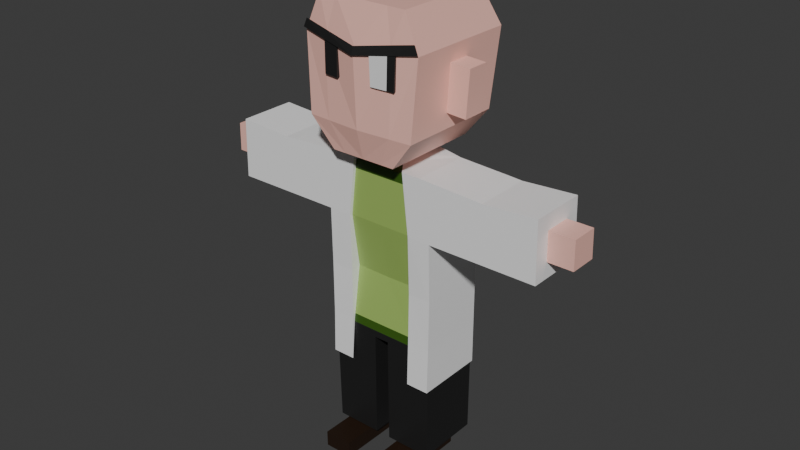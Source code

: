 # Source: dr-evyll.blend  (saved by Blender 4.2.66; exported with 4.5.12 LTS)
import bpy
from mathutils import Matrix  # noqa: F401  (used for matrix-valued properties, if any)

bpy.ops.wm.read_factory_settings(use_empty=True)
scene = bpy.context.scene
scene.name = 'Scene'

# ---- collections
col_collection_2 = bpy.data.collections.new('Collection 2'); scene.collection.children.link(col_collection_2)

# ---- images (referenced by path relative to the original .blend; pixels are not part of the script)
import os
ASSET_DIR = os.environ.get("B2B_ASSET_DIR", "")  # directory of the original .blend (textures are referenced by path, not embedded)
HERE = os.path.dirname(os.path.abspath(__file__))  # packed textures are extracted next to this script under _unpacked/

def load_image(name, relpath, width, height, colorspace="sRGB"):
    """Load a texture the original file referenced (path relative to the .blend, or extracted next to this script)."""
    p = next((c for c in (os.path.join(HERE, relpath), os.path.join(ASSET_DIR, relpath)) if relpath and os.path.exists(c)), "")
    if p:
        img = bpy.data.images.load(p, check_existing=True)
        img.name = name
    else:  # same state as the original file: an image datablock whose file is absent (Cycles renders it pink)
        img = bpy.data.images.new(name, width, height)
        img.source = "FILE"
        img.filepath = "//" + (relpath or name)
    img.colorspace_settings.name = colorspace
    return img
img_imphenziapalette01_png = load_image('ImphenziaPalette01.png', 'ImphenziaPalette01.png', 1024, 1024, 'sRGB')

# ---- materials (node trees are filled in below, after node groups)
mat_material_001 = bpy.data.materials.new('Material.001')
mat_material = bpy.data.materials.new('Material')
mat_material_003 = bpy.data.materials.new('Material.003')
mat_material_004 = bpy.data.materials.new('Material.004')
mat_material_005 = bpy.data.materials.new('Material.005')
mat_material_006 = bpy.data.materials.new('Material.006')
mat_material_002 = bpy.data.materials.new('Material.002')
mat_material_007 = bpy.data.materials.new('Material.007')
mat_material_008 = bpy.data.materials.new('Material.008')

# ---- material node trees
mat_material_001.use_nodes = True; mat_material_001.node_tree.nodes.clear()
_N = mat_material_001.node_tree.nodes; _L = mat_material_001.node_tree.links
n0 = _N.new('ShaderNodeBsdfPrincipled'); n0.name = 'Principled BSDF'; n0.location = (10, 300)
n0.inputs[0].default_value = (0.9301, 0.521, 0.4397, 1.0)
n1 = _N.new('ShaderNodeOutputMaterial'); n1.name = 'Material Output'; n1.location = (300, 300)
n2 = _N.new('ShaderNodeTexImage'); n2.name = 'Image Texture'; n2.location = (-318, 264)
n2.image = img_imphenziapalette01_png
n2.interpolation = 'Closest'
_L.new(n0.outputs[0], n1.inputs[0])
n1.is_active_output = True
mat_material.use_nodes = True; mat_material.node_tree.nodes.clear()
_N = mat_material.node_tree.nodes; _L = mat_material.node_tree.links
n0 = _N.new('ShaderNodeBsdfPrincipled'); n0.name = 'Principled BSDF'; n0.location = (10, 300)
n0.inputs[0].default_value = (0.0137, 0.0137, 0.0137, 1.0)
n1 = _N.new('ShaderNodeOutputMaterial'); n1.name = 'Material Output'; n1.location = (300, 300)
_L.new(n0.outputs[0], n1.inputs[0])
n1.is_active_output = True
mat_material_003.use_nodes = True; mat_material_003.node_tree.nodes.clear()
_N = mat_material_003.node_tree.nodes; _L = mat_material_003.node_tree.links
n0 = _N.new('ShaderNodeBsdfPrincipled'); n0.name = 'Principled BSDF'; n0.location = (10, 300)
n0.inputs[0].default_value = (0.9131, 0.9131, 0.9131, 1.0)
n1 = _N.new('ShaderNodeOutputMaterial'); n1.name = 'Material Output'; n1.location = (300, 300)
_L.new(n0.outputs[0], n1.inputs[0])
n1.is_active_output = True
mat_material_004.use_nodes = True; mat_material_004.node_tree.nodes.clear()
_N = mat_material_004.node_tree.nodes; _L = mat_material_004.node_tree.links
n0 = _N.new('ShaderNodeBsdfPrincipled'); n0.name = 'Principled BSDF'; n0.location = (10, 300)
n0.inputs[0].default_value = (0.3324, 0.5029, 0.1221, 1.0)
n1 = _N.new('ShaderNodeOutputMaterial'); n1.name = 'Material Output'; n1.location = (300, 300)
_L.new(n0.outputs[0], n1.inputs[0])
n1.is_active_output = True
mat_material_005.use_nodes = True; mat_material_005.node_tree.nodes.clear()
_N = mat_material_005.node_tree.nodes; _L = mat_material_005.node_tree.links
n0 = _N.new('ShaderNodeBsdfPrincipled'); n0.name = 'Principled BSDF'; n0.location = (10, 300)
n0.inputs[0].default_value = (0.03689, 0.1046, 0.006512, 1.0)
n1 = _N.new('ShaderNodeOutputMaterial'); n1.name = 'Material Output'; n1.location = (300, 300)
_L.new(n0.outputs[0], n1.inputs[0])
n1.is_active_output = True
mat_material_006.use_nodes = True; mat_material_006.node_tree.nodes.clear()
_N = mat_material_006.node_tree.nodes; _L = mat_material_006.node_tree.links
n0 = _N.new('ShaderNodeBsdfPrincipled'); n0.name = 'Principled BSDF'; n0.location = (10, 300)
n0.inputs[0].default_value = (0.0185, 0.008023, 0.003035, 1.0)
n1 = _N.new('ShaderNodeOutputMaterial'); n1.name = 'Material Output'; n1.location = (300, 300)
_L.new(n0.outputs[0], n1.inputs[0])
n1.is_active_output = True
mat_material_002.use_nodes = True; mat_material_002.node_tree.nodes.clear()
_N = mat_material_002.node_tree.nodes; _L = mat_material_002.node_tree.links
n0 = _N.new('ShaderNodeBsdfPrincipled'); n0.name = 'Principled BSDF'; n0.location = (10, 300)
n0.inputs[0].default_value = (0.0137, 0.0137, 0.0137, 1.0)
n1 = _N.new('ShaderNodeOutputMaterial'); n1.name = 'Material Output'; n1.location = (300, 300)
n2 = _N.new('ShaderNodeTexImage'); n2.name = 'Image Texture'; n2.location = (-323, 292)
n2.image = img_imphenziapalette01_png
n2.interpolation = 'Closest'
_L.new(n0.outputs[0], n1.inputs[0])
n1.is_active_output = True
mat_material_007.use_nodes = True; mat_material_007.node_tree.nodes.clear()
_N = mat_material_007.node_tree.nodes; _L = mat_material_007.node_tree.links
n0 = _N.new('ShaderNodeBsdfPrincipled'); n0.name = 'Principled BSDF'; n0.location = (10, 300)
n1 = _N.new('ShaderNodeOutputMaterial'); n1.name = 'Material Output'; n1.location = (300, 300)
_L.new(n0.outputs[0], n1.inputs[0])
n1.is_active_output = True
mat_material_008.use_nodes = True; mat_material_008.node_tree.nodes.clear()
_N = mat_material_008.node_tree.nodes; _L = mat_material_008.node_tree.links
n0 = _N.new('ShaderNodeBsdfPrincipled'); n0.name = 'Principled BSDF'; n0.location = (10, 300)
n0.inputs[0].default_value = (0.0137, 0.0137, 0.0137, 1.0)
n1 = _N.new('ShaderNodeOutputMaterial'); n1.name = 'Material Output'; n1.location = (300, 300)
_L.new(n0.outputs[0], n1.inputs[0])
n1.is_active_output = True

# ---- world
world_world = bpy.data.worlds.new('World'); scene.world = world_world
world_world.use_nodes = True; world_world.node_tree.nodes.clear()
_N = world_world.node_tree.nodes; _L = world_world.node_tree.links
n0 = _N.new('ShaderNodeOutputWorld'); n0.name = 'World Output'; n0.location = (300, 300)
n1 = _N.new('ShaderNodeBackground'); n1.name = 'Background'; n1.location = (10, 300)
n1.inputs[0].default_value = (0.05088, 0.05088, 0.05088, 1.0)
_L.new(n1.outputs[0], n0.inputs[0])
n0.is_active_output = True
world_world.color = (0.05088, 0.05088, 0.05088)
world_world.sun_shadow_jitter_overblur = 0.0

# ---- meshes
me_cube_002 = bpy.data.meshes.new('Cube.002')
me_cube_002.from_pydata([(0.655, -0.3841, -0.3289), (0.1386, -0.1716, 1.671), (0.655, 0.3841, -0.3289), (0.1386, 0.05879, 1.671), (0.0, 0.3841, -0.3289), (0.0, 0.05645, 1.671), (0.0, -0.3841, -0.3289), (0.0, -0.1716, 1.671), (0.0, -0.3841, 1.004), (0.0, -0.2755, 0.3378), (0.0, 0.4778, 1.226), (0.0, 0.4481, 0.3378), (0.08897, -0.3841, -0.4118), (0.08897, 0.3841, -0.4118), (0.0, -0.3841, -0.4118), (0.0, 0.3841, -0.4118), (0.5327, -0.1967, -1.576), (0.5327, 0.2281, -1.576), (0.1962, -0.1986, -1.573), (0.1962, 0.2262, -1.573), (0.6363, -0.3672, -1.711), (0.6363, 0.401, -1.711), (0.09254, -0.3715, -1.706), (0.09254, 0.3967, -1.706), (0.5313, -0.1967, -1.719), (0.5313, 0.2281, -1.719), (0.1948, -0.1986, -1.716), (0.1948, 0.2262, -1.716), (0.5296, -0.1967, -1.906), (0.5296, 0.2281, -1.906), (0.1931, -0.1986, -1.903), (0.1931, 0.2262, -1.903), (0.1979, -0.7437, -1.716), (0.5344, -0.7417, -1.719), (0.1962, -0.7437, -1.903), (0.5327, -0.7417, -1.906), (0.6456, 0.3925, -1.03), (0.09076, 0.3904, -1.031), (0.09076, -0.3778, -1.031), (0.6456, -0.3756, -1.03), (0.09049, 0.3895, -0.934), (0.09049, -0.3787, -0.934), (0.647, 0.3913, -0.9265), (0.647, -0.3769, -0.9265), (0.6443, 0.3938, -1.13), (0.6443, -0.3744, -1.13), (0.09101, 0.3913, -1.124), (0.09101, -0.3769, -1.124), (0.0, 0.489, 0.2992), (0.0, 0.3841, 1.671), (0.0, -0.3841, 1.671), (0.1235, 0.08022, 1.807), (0.0, 0.07744, 1.807), (0.1235, -0.1928, 1.807), (0.0, -0.1928, 1.807), (0.3861, -0.6406, 1.841), (0.0, -0.6406, 1.841), (0.3861, 0.5326, 1.841), (0.0, 0.5207, 1.841), (0.0, 0.5637, 2.176), (0.0, 0.639, 3.044), (0.6896, 0.1057, 2.867), (0.6569, 0.09334, 2.351), (0.6569, -0.1541, 2.351), (0.6896, -0.1484, 2.867), (0.0, -0.7602, 2.928), (0.0, -0.727, 2.176), (0.7009, 0.6534, 3.044), (0.6457, 0.5765, 2.174), (0.6457, -0.6841, 2.174), (0.7009, -0.6481, 3.044), (0.9229, 0.1057, 2.852), (0.8902, 0.09334, 2.336), (0.8902, -0.1541, 2.336), (0.9229, -0.1484, 2.852), (0.0, 0.609, 3.141), (0.6605, -0.6445, 3.141), (0.0, -0.7299, 3.016), (0.0, -0.7568, 3.036), (0.0, -0.7871, 2.948), (0.7151, -0.675, 3.065), (0.6748, -0.6714, 3.161), (0.5308, -0.6326, 3.452), (0.0, -0.6326, 3.452), (0.5308, 0.5245, 3.452), (0.0, 0.5127, 3.452), (0.0, -0.3841, 1.562), (0.0, 0.3995, 1.598), (0.0, -0.3703, -0.2309), (0.0, 0.3922, -0.2309), (0.0, 0.4541, -0.3334), (0.3938, -0.3841, -0.3289), (0.3197, -0.3841, 1.671), (0.3966, -0.2823, 0.3495), (0.3938, -0.3841, 1.004), (0.05349, -0.3841, -0.4118), (0.05349, 0.3841, -0.4118), (0.08333, 0.05786, 1.671), (0.1336, -0.1756, 1.69), (0.07427, -0.1928, 1.807), (0.07427, 0.07911, 1.807), (0.2321, -0.6406, 1.841), (0.2321, 0.5278, 1.841), (0.3191, -0.6326, 3.452), (0.3191, 0.5198, 3.452), (0.3882, -0.7012, 2.175), (0.4213, -0.6928, 2.998), (0.3882, 0.5714, 2.175), (0.4213, 0.6476, 3.044), (0.3971, -0.6785, 3.091), (0.4299, -0.7197, 3.018), (0.4056, -0.7054, 3.112), (0.3319, -0.3841, 1.562), (0.3941, -0.3711, -0.2294), (0.6691, 0.4017, -0.2805), (0.6691, 0.4017, -0.8044), (0.6691, -0.4202, -0.8044), (0.5403, 0.2586, 1.709), (0.5403, -0.4202, 1.709), (0.6697, -0.4073, -0.278), (0.3959, -0.4202, -0.8044), (0.0, 0.4103, -0.2805), (0.0, 0.4017, -0.8044), (1.939, -0.2405, 1.527), (0.6691, 0.4017, 1.011), (0.6691, 0.4017, 0.3142), (1.939, 0.08225, 1.527), (0.6691, -0.4202, 1.011), (0.6739, -0.4042, 0.3345), (0.0, 0.4178, 1.632), (0.0, 0.4998, 1.243), (0.0, 0.4687, 0.3142), (0.0712, 0.06053, 1.709), (0.129, 0.06151, 1.709), (0.0, 0.4017, 1.709), (0.0, 0.05906, 1.709), (0.3185, -0.4202, 1.709), (0.3988, -0.3995, 0.3264), (0.3959, -0.4202, 1.011), (0.3312, -0.4202, 1.594), (0.3962, -0.4067, -0.279), (1.946, 0.08837, 1.194), (1.946, -0.2405, 1.194), (1.949, 0.2714, 1.011), (1.949, -0.4202, 1.011), (1.936, 0.2586, 1.709), (1.936, -0.4202, 1.709), (2.244, 0.08837, 1.194), (2.244, -0.2405, 1.194), (2.238, 0.08225, 1.527), (2.238, -0.2405, 1.527), (1.3, 0.2586, 1.67), (1.309, 0.3366, 1.011), (1.3, -0.4202, 1.67), (1.309, -0.4202, 1.011), (1.432, 0.2586, 1.678), (1.432, -0.4202, 1.678), (1.443, 0.323, 1.011), (1.443, -0.4202, 1.011), (1.174, 0.3503, 1.011), (1.174, -0.4202, 1.011), (1.173, 0.2586, 1.678), (1.173, -0.4202, 1.678)], [], [(87, 49, 134, 129), (5, 7, 54, 52), (112, 92, 50, 86), (86, 50, 49, 87), (88, 9, 11, 89), (9, 8, 10, 11), (113, 93, 9, 88), (93, 94, 8, 9), (93, 113, 140, 137), (89, 11, 131, 121), (5, 97, 132, 135), (96, 13, 12, 95), (94, 93, 137, 138), (46, 44, 21, 23), (6, 4, 15, 14), (16, 18, 26, 24), (47, 46, 23, 22), (44, 45, 20, 21), (45, 47, 22, 20), (16, 17, 21, 20), (19, 18, 22, 23), (18, 16, 20, 22), (17, 19, 23, 21), (24, 26, 32, 33), (17, 16, 24, 25), (19, 17, 25, 27), (18, 19, 27, 26), (29, 28, 30, 31), (25, 24, 28, 29), (27, 25, 29, 31), (26, 27, 31, 30), (33, 32, 34, 35), (28, 24, 33, 35), (26, 30, 34, 32), (30, 28, 35, 34), (43, 41, 38, 39), (42, 43, 39, 36), (41, 40, 37, 38), (40, 42, 36, 37), (13, 2, 42, 40), (12, 13, 40, 41), (2, 0, 43, 42), (0, 12, 41, 43), (39, 38, 47, 45), (36, 39, 45, 44), (38, 37, 46, 47), (37, 36, 44, 46), (4, 2, 13, 96, 15), (91, 0, 116, 120), (98, 7, 50, 92), (7, 5, 49, 50), (52, 54, 56, 58), (1, 3, 51, 53), (3, 1, 98, 133), (97, 5, 52, 100), (100, 52, 58, 102), (99, 53, 55, 101), (53, 51, 57, 55), (109, 76, 82, 103), (75, 77, 83, 85), (108, 60, 75, 85, 104), (55, 57, 68, 69), (63, 62, 72, 73), (58, 56, 66, 59), (59, 66, 65, 60), (101, 55, 69, 105), (105, 69, 70, 106), (102, 58, 59, 107), (107, 59, 60, 108), (61, 62, 68, 67), (63, 64, 70, 69), (62, 63, 69, 68), (64, 61, 67, 70), (73, 72, 71, 74), (62, 61, 71, 72), (61, 64, 74, 71), (64, 63, 73, 74), (60, 65, 77, 75), (106, 70, 80, 110), (110, 80, 81, 111), (109, 77, 78, 111), (70, 76, 81, 80), (77, 65, 79, 78), (103, 82, 84, 104), (70, 67, 84, 82, 76), (8, 86, 87, 10), (94, 112, 86, 8), (2, 4, 122, 115), (49, 5, 135, 134), (98, 92, 136), (112, 94, 138, 139), (91, 113, 88, 6), (6, 88, 89, 4), (11, 10, 130, 131), (4, 89, 121, 122), (83, 103, 104, 85), (76, 109, 111, 81), (79, 110, 111, 78), (65, 106, 110, 79), (68, 107, 108, 67), (57, 102, 107, 68), (66, 105, 106, 65), (56, 101, 105, 66), (67, 108, 104, 84), (77, 109, 103, 83), (54, 99, 101, 56), (51, 100, 102, 57), (3, 97, 100, 51), (113, 91, 120, 140), (15, 96, 95, 14), (10, 87, 129, 130), (0, 2, 115, 116), (97, 3, 133, 132), (114, 125, 128, 119), (125, 124, 127, 128), (141, 126, 149, 147), (121, 131, 125, 114), (131, 130, 124, 125), (0, 91, 6, 14, 95, 12), (135, 132, 133, 117, 134), (155, 156, 146, 145), (115, 114, 119, 116), (116, 119, 140, 120), (130, 129, 134, 117, 124), (128, 127, 138, 137), (119, 128, 137, 140), (158, 157, 143, 144), (122, 121, 114, 115), (92, 112, 139, 136), (7, 98, 1, 53, 99, 54), (133, 98, 136, 118, 117), (157, 155, 145, 143), (127, 118, 136, 139, 138), (156, 158, 144, 146), (141, 142, 144, 143), (123, 126, 145, 146), (142, 123, 146, 144), (126, 141, 143, 145), (147, 149, 150, 148), (126, 123, 150, 149), (123, 142, 148, 150), (142, 141, 147, 148), (162, 160, 154, 153), (159, 161, 151, 152), (160, 159, 152, 154), (161, 162, 153, 151), (153, 154, 158, 156), (152, 151, 155, 157), (154, 152, 157, 158), (151, 153, 156, 155), (117, 118, 162, 161), (127, 124, 159, 160), (124, 117, 161, 159), (118, 127, 160, 162)])
me_cube_002.polygons.foreach_set('material_index', [0, 0, 4, 0, 0, 0, 3, 3, 2, 0, 0, 1, 2, 1, 0, 0, 1, 1, 1, 1, 1, 1, 1, 5, 0, 0, 0, 5, 5, 5, 5, 5, 5, 5, 5, 1, 1, 1, 1, 1, 1, 1, 1, 1, 1, 1, 1, 0, 2, 4, 0, 0, 0, 0, 0, 0, 0, 0, 0, 0, 0, 0, 0, 0, 0, 0, 0, 0, 0, 0, 0, 0, 0, 0, 0, 0, 0, 0, 1, 1, 1, 1, 0, 0, 0, 0, 3, 2, 0, 2, 2, 4, 0, 0, 0, 0, 1, 1, 1, 0, 0, 0, 0, 0, 0, 0, 0, 0, 2, 1, 0, 2, 0, 2, 2, 0, 2, 2, 1, 2, 2, 2, 2, 2, 2, 2, 2, 2, 2, 0, 2, 2, 2, 2, 2, 2, 2, 2, 0, 0, 0, 0, 2, 2, 2, 2, 2, 2, 2, 2, 2, 2, 2, 2])
_uv = me_cube_002.uv_layers.new(name='UVMap')
_uv.uv.foreach_set('vector', [0.7291, 0.02573, 0.73, 0.02555, 0.73, 0.02555, 0.7291, 0.02573, 0.7353, 0.0344, 0.7353, 0.04369, 0.7353, 0.04369, 0.7353, 0.0344, 0.9308, 0.7987, 0.9315, 0.7987, 0.9315, 0.8028, 0.9308, 0.8028, 0.7356, 0.04613, 0.7367, 0.04576, 0.73, 0.02555, 0.7291, 0.02573, 0.7172, 0.05235, 0.7232, 0.05025, 0.7165, 0.03004, 0.7106, 0.032, 0.7232, 0.05025, 0.73, 0.04801, 0.7232, 0.0278, 0.7165, 0.03004, 0.6954, 0.808, 0.6993, 0.808, 0.6993, 0.8121, 0.6955, 0.8119, 0.6993, 0.808, 0.7038, 0.808, 0.7038, 0.8121, 0.6993, 0.8121, 0.03452, 0.9286, 0.03394, 0.9286, 0.03394, 0.9286, 0.03452, 0.9286, 0.7106, 0.032, 0.7165, 0.03004, 0.7165, 0.03004, 0.7106, 0.032, 0.7353, 0.0344, 0.7329, 0.03451, 0.7329, 0.03451, 0.7353, 0.0344, 0.9525, 0.919, 0.9552, 0.919, 0.9552, 0.9325, 0.9525, 0.9325, 0.03519, 0.9286, 0.03452, 0.9286, 0.03452, 0.9286, 0.03519, 0.9286, 0.9552, 0.919, 0.9552, 0.919, 0.9552, 0.919, 0.9552, 0.919, 0.7165, 0.0525, 0.7098, 0.03229, 0.7098, 0.03229, 0.7165, 0.0525, 0.9366, 0.4436, 0.9366, 0.4436, 0.9366, 0.4436, 0.9366, 0.4436, 0.9552, 0.9325, 0.9552, 0.919, 0.9552, 0.919, 0.9552, 0.9325, 0.9552, 0.919, 0.9552, 0.9325, 0.9552, 0.9325, 0.9552, 0.919, 0.9552, 0.9325, 0.9552, 0.9325, 0.9552, 0.9325, 0.9552, 0.9325, 0.9552, 0.9303, 0.9552, 0.9211, 0.9552, 0.919, 0.9552, 0.9325, 0.9552, 0.9211, 0.9552, 0.9303, 0.9552, 0.9325, 0.9552, 0.919, 0.9552, 0.9303, 0.9552, 0.9303, 0.9552, 0.9325, 0.9552, 0.9325, 0.9552, 0.9211, 0.9552, 0.9211, 0.9552, 0.919, 0.9552, 0.919, 0.9304, 0.4281, 0.9304, 0.4281, 0.9304, 0.4281, 0.9304, 0.4281, 0.9366, 0.4344, 0.9366, 0.4436, 0.9366, 0.4436, 0.9366, 0.4344, 0.9366, 0.4344, 0.9366, 0.4344, 0.9366, 0.4344, 0.9366, 0.4344, 0.9366, 0.4436, 0.9366, 0.4344, 0.9366, 0.4344, 0.9366, 0.4436, 0.9366, 0.4344, 0.9366, 0.4436, 0.9366, 0.4436, 0.9366, 0.4344, 0.9366, 0.4344, 0.9366, 0.4436, 0.9366, 0.4436, 0.9366, 0.4344, 0.9366, 0.4344, 0.9366, 0.4344, 0.9366, 0.4344, 0.9366, 0.4344, 0.9366, 0.4436, 0.9366, 0.4344, 0.9366, 0.4344, 0.9366, 0.4436, 0.9366, 0.4436, 0.9366, 0.4436, 0.9366, 0.4436, 0.9366, 0.4436, 0.9366, 0.4436, 0.9366, 0.4436, 0.9366, 0.4436, 0.9366, 0.4436, 0.9366, 0.4436, 0.9366, 0.4436, 0.9366, 0.4436, 0.9366, 0.4436, 0.9366, 0.4436, 0.9366, 0.4436, 0.9366, 0.4436, 0.9366, 0.4436, 0.9552, 0.9325, 0.9552, 0.9325, 0.9552, 0.9325, 0.9552, 0.9325, 0.9552, 0.919, 0.9552, 0.9325, 0.9552, 0.9325, 0.9552, 0.919, 0.9552, 0.9325, 0.9552, 0.919, 0.9552, 0.919, 0.9552, 0.9325, 0.9552, 0.919, 0.9552, 0.919, 0.9552, 0.919, 0.9552, 0.919, 0.9552, 0.919, 0.9552, 0.919, 0.9552, 0.919, 0.9552, 0.919, 0.9552, 0.9325, 0.9552, 0.919, 0.9552, 0.919, 0.9552, 0.9325, 0.9552, 0.919, 0.9552, 0.9325, 0.9552, 0.9325, 0.9552, 0.919, 0.9552, 0.9325, 0.9552, 0.9325, 0.9552, 0.9325, 0.9552, 0.9325, 0.9552, 0.9325, 0.9552, 0.9325, 0.9552, 0.9325, 0.9552, 0.9325, 0.9552, 0.919, 0.9552, 0.9325, 0.9552, 0.9325, 0.9552, 0.919, 0.9552, 0.9325, 0.9552, 0.919, 0.9552, 0.919, 0.9552, 0.9325, 0.9552, 0.919, 0.9552, 0.919, 0.9552, 0.919, 0.9552, 0.919, 0.9391, 0.9201, 0.9391, 0.9268, 0.9391, 0.9268, 0.9391, 0.9241, 0.9391, 0.9201, 0.07302, 0.9478, 0.07302, 0.9474, 0.07302, 0.9474, 0.07302, 0.9478, 0.9345, 0.7939, 0.9368, 0.794, 0.9382, 0.7961, 0.9342, 0.7961, 0.7353, 0.04369, 0.7353, 0.0344, 0.7367, 0.03229, 0.7367, 0.04576, 0.7353, 0.0344, 0.7353, 0.04369, 0.7353, 0.04369, 0.7353, 0.0344, 0.7314, 0.04351, 0.7314, 0.03458, 0.7314, 0.03458, 0.7314, 0.04351, 0.7314, 0.03458, 0.7314, 0.04351, 0.7329, 0.04358, 0.7314, 0.03458, 0.7329, 0.03451, 0.7353, 0.0344, 0.7353, 0.0344, 0.7329, 0.03451, 0.7329, 0.03451, 0.7353, 0.0344, 0.7353, 0.0344, 0.7329, 0.03451, 0.7329, 0.04358, 0.7314, 0.04351, 0.7314, 0.04351, 0.7329, 0.04358, 0.7314, 0.04351, 0.7314, 0.03458, 0.7314, 0.03458, 0.7314, 0.04351, 0.7329, 0.04358, 0.7314, 0.04351, 0.7314, 0.04351, 0.7329, 0.04358, 0.7353, 0.0344, 0.7353, 0.04369, 0.7353, 0.04369, 0.7353, 0.0344, 0.7329, 0.03451, 0.7353, 0.0344, 0.7353, 0.0344, 0.7353, 0.0344, 0.7329, 0.03451, 0.7314, 0.04351, 0.7314, 0.03458, 0.7314, 0.03458, 0.7314, 0.04351, 0.7314, 0.04226, 0.7314, 0.03583, 0.7314, 0.03583, 0.7314, 0.04226, 0.7353, 0.0344, 0.7353, 0.04369, 0.7353, 0.04369, 0.7353, 0.0344, 0.7353, 0.0344, 0.7353, 0.04369, 0.7353, 0.04369, 0.7353, 0.0344, 0.7329, 0.04358, 0.7314, 0.04351, 0.7314, 0.04351, 0.7329, 0.04358, 0.7329, 0.04358, 0.7314, 0.04351, 0.7314, 0.04351, 0.7329, 0.04358, 0.7329, 0.03451, 0.7353, 0.0344, 0.7353, 0.0344, 0.7329, 0.03451, 0.7329, 0.03451, 0.7353, 0.0344, 0.7353, 0.0344, 0.7329, 0.03451, 0.7314, 0.03581, 0.7314, 0.03583, 0.7314, 0.03458, 0.7314, 0.03458, 0.7314, 0.04226, 0.7314, 0.04228, 0.7314, 0.04351, 0.7314, 0.04351, 0.7314, 0.03583, 0.7314, 0.04226, 0.7314, 0.04351, 0.7314, 0.03458, 0.7314, 0.04228, 0.7314, 0.03581, 0.7314, 0.03458, 0.7314, 0.04351, 0.7314, 0.04226, 0.7314, 0.03583, 0.7314, 0.03581, 0.7314, 0.04228, 0.7314, 0.03583, 0.7314, 0.03581, 0.7314, 0.03581, 0.7314, 0.03583, 0.7314, 0.03581, 0.7314, 0.04228, 0.7314, 0.04228, 0.7314, 0.03581, 0.7314, 0.04228, 0.7314, 0.04226, 0.7314, 0.04226, 0.7314, 0.04228, 0.7353, 0.0344, 0.7353, 0.04369, 0.7353, 0.04369, 0.7353, 0.0344, 0.9686, 0.4156, 0.967, 0.4156, 0.967, 0.4156, 0.9686, 0.4156, 0.9686, 0.4156, 0.967, 0.4156, 0.967, 0.4156, 0.9686, 0.4156, 0.9686, 0.4156, 0.9709, 0.4157, 0.9709, 0.4157, 0.9686, 0.4156, 0.967, 0.4156, 0.967, 0.4156, 0.967, 0.4156, 0.967, 0.4156, 0.7353, 0.04369, 0.7353, 0.04369, 0.7353, 0.04369, 0.7353, 0.04369, 0.7329, 0.04358, 0.7314, 0.04351, 0.7314, 0.03458, 0.7329, 0.03451, 0.7314, 0.04351, 0.7314, 0.03458, 0.7314, 0.03458, 0.7314, 0.04351, 0.7314, 0.04351, 0.73, 0.04801, 0.7356, 0.04613, 0.7291, 0.02573, 0.7232, 0.0278, 0.7038, 0.808, 0.7075, 0.808, 0.7075, 0.8121, 0.7038, 0.8121, 0.0706, 0.9465, 0.0706, 0.9455, 0.0706, 0.9455, 0.0706, 0.9465, 0.7367, 0.03229, 0.7353, 0.0344, 0.7353, 0.0344, 0.7367, 0.03229, 0.06989, 0.9265, 0.06985, 0.9268, 0.06985, 0.9268, 0.03576, 0.9286, 0.03519, 0.9286, 0.03519, 0.9286, 0.03576, 0.9286, 0.918, 0.7987, 0.9186, 0.7987, 0.9187, 0.8026, 0.918, 0.8028, 0.7165, 0.0525, 0.7172, 0.05235, 0.7106, 0.032, 0.7098, 0.03229, 0.7165, 0.03004, 0.7232, 0.0278, 0.7232, 0.0278, 0.7165, 0.03004, 0.7098, 0.03229, 0.7106, 0.032, 0.7106, 0.032, 0.7098, 0.03229, 0.7353, 0.04369, 0.7329, 0.04358, 0.7329, 0.03451, 0.7353, 0.0344, 0.967, 0.4156, 0.9686, 0.4156, 0.9686, 0.4156, 0.967, 0.4156, 0.9709, 0.4157, 0.9686, 0.4156, 0.9686, 0.4156, 0.9709, 0.4157, 0.9709, 0.4157, 0.9686, 0.4156, 0.9686, 0.4156, 0.9709, 0.4157, 0.7314, 0.03458, 0.7329, 0.03451, 0.7329, 0.03451, 0.7314, 0.03458, 0.7314, 0.03458, 0.7329, 0.03451, 0.7329, 0.03451, 0.7314, 0.03458, 0.7353, 0.04369, 0.7329, 0.04358, 0.7329, 0.04358, 0.7353, 0.04369, 0.7353, 0.04369, 0.7329, 0.04358, 0.7329, 0.04358, 0.7353, 0.04369, 0.7314, 0.03458, 0.7329, 0.03451, 0.7329, 0.03451, 0.7314, 0.03458, 0.7353, 0.04369, 0.7329, 0.04358, 0.7329, 0.04358, 0.7353, 0.04369, 0.7353, 0.04369, 0.7329, 0.04358, 0.7329, 0.04358, 0.7353, 0.04369, 0.7314, 0.03458, 0.7329, 0.03451, 0.7329, 0.03451, 0.7314, 0.03458, 0.7314, 0.03458, 0.7329, 0.03451, 0.7329, 0.03451, 0.7314, 0.03458, 0.9186, 0.7987, 0.918, 0.7987, 0.918, 0.7987, 0.9186, 0.7987, 0.9485, 0.919, 0.9525, 0.919, 0.9525, 0.9325, 0.9485, 0.9325, 0.7232, 0.0278, 0.7291, 0.02573, 0.7291, 0.02573, 0.7232, 0.0278, 0.07302, 0.9474, 0.07302, 0.9453, 0.07302, 0.9453, 0.07302, 0.9474, 0.7329, 0.03451, 0.7314, 0.03458, 0.7314, 0.03458, 0.7329, 0.03451, 0.03249, 0.9254, 0.03308, 0.9254, 0.03308, 0.9274, 0.03249, 0.9274, 0.03308, 0.9254, 0.03376, 0.9254, 0.03376, 0.9274, 0.03308, 0.9274, 0.5545, 0.06473, 0.5843, 0.06799, 0.5843, 0.06799, 0.5545, 0.06473, 0.03249, 0.9243, 0.03308, 0.9243, 0.03308, 0.9254, 0.03249, 0.9254, 0.03308, 0.9243, 0.03376, 0.9243, 0.03376, 0.9254, 0.03308, 0.9254, 0.9552, 0.9325, 0.9552, 0.9352, 0.9552, 0.9392, 0.9552, 0.9392, 0.9552, 0.9352, 0.9552, 0.9325, 0.07025, 0.9251, 0.06989, 0.9251, 0.06966, 0.9252, 0.06945, 0.9248, 0.07046, 0.9248, 0.06945, 0.9248, 0.06945, 0.9268, 0.06945, 0.9268, 0.06945, 0.9248, 0.06942, 0.9295, 0.06951, 0.9295, 0.06951, 0.9315, 0.06942, 0.9315, 0.06742, 0.9268, 0.06751, 0.9268, 0.06751, 0.9272, 0.06742, 0.9272, 0.03376, 0.9243, 0.0719, 0.9285, 0.07204, 0.9285, 0.07204, 0.9295, 0.03376, 0.9254, 0.03452, 0.9282, 0.03519, 0.9282, 0.03519, 0.9286, 0.03452, 0.9286, 0.03393, 0.9282, 0.03452, 0.9282, 0.03452, 0.9286, 0.03394, 0.9286, 0.03447, 0.9278, 0.03376, 0.9254, 0.03376, 0.9254, 0.03376, 0.9274, 0.06942, 0.9285, 0.06951, 0.9285, 0.06951, 0.9295, 0.06942, 0.9295, 0.06945, 0.9272, 0.06934, 0.9272, 0.06934, 0.9272, 0.06945, 0.9272, 0.7353, 0.04369, 0.7329, 0.04358, 0.7314, 0.04351, 0.7314, 0.04351, 0.7329, 0.04358, 0.7353, 0.04369, 0.06966, 0.9252, 0.06989, 0.9265, 0.06985, 0.9268, 0.06945, 0.9268, 0.06945, 0.9248, 0.03376, 0.9254, 0.07204, 0.9295, 0.07204, 0.9295, 0.03376, 0.9254, 0.03519, 0.9282, 0.06945, 0.9268, 0.06945, 0.9272, 0.03576, 0.9286, 0.03519, 0.9286, 0.06945, 0.9268, 0.03447, 0.9278, 0.03519, 0.9282, 0.06945, 0.9268, 0.03769, 0.926, 0.03769, 0.9276, 0.03376, 0.9274, 0.03376, 0.9254, 0.06752, 0.9309, 0.06752, 0.9293, 0.07145, 0.9295, 0.07145, 0.9315, 0.03769, 0.9276, 0.06752, 0.9309, 0.07145, 0.9315, 0.03376, 0.9274, 0.06752, 0.9293, 0.03769, 0.926, 0.03376, 0.9254, 0.07145, 0.9295, 0.5545, 0.06473, 0.5843, 0.06799, 0.5843, 0.06958, 0.5545, 0.06633, 0.5843, 0.06799, 0.5843, 0.06958, 0.5843, 0.06958, 0.5843, 0.06799, 0.5843, 0.06958, 0.5545, 0.06633, 0.5545, 0.06633, 0.5843, 0.06958, 0.5545, 0.06633, 0.5545, 0.06473, 0.5545, 0.06473, 0.5545, 0.06633, 0.06945, 0.9268, 0.0345, 0.9278, 0.03519, 0.9282, 0.06945, 0.9268, 0.03376, 0.9254, 0.07204, 0.9295, 0.07204, 0.9295, 0.03376, 0.9254, 0.0345, 0.9278, 0.03376, 0.9254, 0.03376, 0.9254, 0.03376, 0.9274, 0.06945, 0.9248, 0.06945, 0.9268, 0.06945, 0.9268, 0.06945, 0.9248, 0.06945, 0.9268, 0.03519, 0.9282, 0.03447, 0.9278, 0.06945, 0.9268, 0.03376, 0.9254, 0.07204, 0.9295, 0.07204, 0.9295, 0.03376, 0.9254, 0.03376, 0.9274, 0.03376, 0.9254, 0.03376, 0.9254, 0.03447, 0.9278, 0.06945, 0.9248, 0.06945, 0.9268, 0.06945, 0.9268, 0.06945, 0.9248, 0.06945, 0.9248, 0.06945, 0.9268, 0.06945, 0.9268, 0.06945, 0.9248, 0.03376, 0.9274, 0.03376, 0.9254, 0.03376, 0.9254, 0.0345, 0.9278, 0.03376, 0.9254, 0.07204, 0.9295, 0.07204, 0.9295, 0.03376, 0.9254, 0.06945, 0.9268, 0.03519, 0.9282, 0.0345, 0.9278, 0.06945, 0.9268])
me_cube_002.materials.append(mat_material_001)
me_cube_002.materials.append(mat_material)
me_cube_002.materials.append(mat_material_003)
me_cube_002.materials.append(mat_material_004)
me_cube_002.materials.append(mat_material_005)
me_cube_002.materials.append(mat_material_006)
me_cube_002.update()
me_cube_003 = bpy.data.meshes.new('Cube.003')
me_cube_003.from_pydata([(0.2902, -0.1488, 3.452), (0.2406, -0.1488, 3.452), (0.2902, -0.08335, 3.452), (0.2406, -0.08353, 3.452), (0.3678, -0.2541, 3.634), (0.3183, -0.2541, 3.634), (0.3678, -0.1887, 3.634), (0.3183, -0.1889, 3.634), (-0.2709, -0.0649, 3.452), (-0.2223, -0.07471, 3.452), (-0.2838, -0.129, 3.452), (-0.2352, -0.1386, 3.452), (-0.3074, 0.01694, 3.667), (-0.2588, 0.007136, 3.667), (-0.3203, -0.04716, 3.667), (-0.2717, -0.0568, 3.667)], [], [(3, 1, 5, 7), (0, 2, 6, 4), (2, 3, 7, 6), (1, 0, 4, 5), (4, 6, 7, 5), (11, 9, 13, 15), (8, 10, 14, 12), (10, 11, 15, 14), (9, 8, 12, 13), (12, 14, 15, 13)])
_uv = me_cube_003.uv_layers.new(name='UVMap')
_uv.uv.foreach_set('vector', [0.9264, 0.4335, 0.9264, 0.4595, 0.9264, 0.4595, 0.9264, 0.4335, 0.9236, 0.4594, 0.9236, 0.4336, 0.9236, 0.4336, 0.9236, 0.4594, 0.9236, 0.4336, 0.9264, 0.4335, 0.9264, 0.4335, 0.9236, 0.4336, 0.9264, 0.4595, 0.9236, 0.4594, 0.9236, 0.4594, 0.9264, 0.4595, 0.9236, 0.4594, 0.9236, 0.4336, 0.9264, 0.4335, 0.9264, 0.4595, 0.9264, 0.4335, 0.9264, 0.4595, 0.9264, 0.4595, 0.9264, 0.4335, 0.9236, 0.4594, 0.9236, 0.4336, 0.9236, 0.4336, 0.9236, 0.4594, 0.9236, 0.4336, 0.9264, 0.4335, 0.9264, 0.4335, 0.9236, 0.4336, 0.9264, 0.4595, 0.9236, 0.4594, 0.9236, 0.4594, 0.9264, 0.4595, 0.9236, 0.4594, 0.9236, 0.4336, 0.9264, 0.4335, 0.9264, 0.4595])
me_cube_003.materials.append(mat_material_002)
me_cube_003.update()
me_cube_004 = bpy.data.meshes.new('Cube.004')
me_cube_004.from_pydata([(0.1927, -0.7527, 2.98), (0.1927, -0.7386, 2.668), (0.4688, -0.7202, 2.667), (0.4747, -0.7048, 3.024), (-0.2233, -0.7399, 3.024), (-0.2233, -0.7467, 2.668), (-0.3924, -0.7284, 2.667), (-0.4069, -0.7126, 3.039), (-0.3985, -0.6162, 3.039), (-0.384, -0.632, 2.667), (-0.2149, -0.6504, 2.668), (-0.2149, -0.6435, 3.024), (0.4593, -0.6626, 2.667), (0.4652, -0.6472, 3.024), (0.1832, -0.6951, 2.98), (0.1832, -0.6809, 2.668), (0.3835, -0.7259, 2.668), (0.3875, -0.7196, 3.014), (0.374, -0.6683, 2.668), (0.378, -0.662, 3.014)], [], [(16, 2, 3, 17), (5, 4, 7, 6), (10, 9, 8, 11), (4, 5, 10, 11), (5, 6, 9, 10), (6, 7, 8, 9), (7, 4, 11, 8), (18, 19, 13, 12), (17, 19, 14, 0), (0, 14, 15, 1), (16, 18, 12, 2), (2, 12, 13, 3), (1, 15, 18, 16), (3, 13, 19, 17), (15, 14, 19, 18), (1, 16, 17, 0)])
me_cube_004.polygons.foreach_set('material_index', [2, 2, 1, 2, 2, 2, 2, 1, 1, 1, 2, 2, 1, 1, 1, 1])
_uv = me_cube_004.uv_layers.new(name='UVMap')
_uv.uv.foreach_set('vector', [0.9357, 0.9459, 0.9345, 0.9459, 0.9345, 0.9459, 0.9357, 0.9459, 0.9384, 0.946, 0.9384, 0.946, 0.9345, 0.9459, 0.9345, 0.9459, 0.9384, 0.946, 0.9345, 0.9459, 0.9345, 0.9459, 0.9384, 0.946, 0.9384, 0.946, 0.9384, 0.946, 0.9384, 0.946, 0.9384, 0.946, 0.9384, 0.946, 0.9345, 0.9459, 0.9345, 0.9459, 0.9384, 0.946, 0.9345, 0.9459, 0.9345, 0.9459, 0.9345, 0.9459, 0.9345, 0.9459, 0.9345, 0.9459, 0.9384, 0.946, 0.9384, 0.946, 0.9345, 0.9459, 0.9357, 0.9459, 0.9357, 0.9459, 0.9345, 0.9459, 0.9345, 0.9459, 0.9357, 0.9459, 0.9357, 0.9459, 0.9384, 0.946, 0.9384, 0.946, 0.04388, 0.9343, 0.04388, 0.9343, 0.04388, 0.9343, 0.04388, 0.9343, 0.9357, 0.9459, 0.9357, 0.9459, 0.9345, 0.9459, 0.9345, 0.9459, 0.9345, 0.9459, 0.9345, 0.9459, 0.9345, 0.9459, 0.9345, 0.9459, 0.04388, 0.9343, 0.04388, 0.9343, 0.04118, 0.9342, 0.04118, 0.9342, 0.9345, 0.9459, 0.9345, 0.9459, 0.9357, 0.9459, 0.9357, 0.9459, 0.9384, 0.946, 0.9384, 0.946, 0.9357, 0.9459, 0.9357, 0.9459, 0.04388, 0.9343, 0.04118, 0.9342, 0.04118, 0.9342, 0.04388, 0.9343])
me_cube_004.materials.append(mat_material_001)
me_cube_004.materials.append(mat_material_007)
me_cube_004.materials.append(mat_material_008)
me_cube_004.update()
arm_armature_002 = bpy.data.armatures.new('Armature.002')  # bones are not reproduced

# ---- objects
ob_dr_evyl = bpy.data.objects.new('Dr.Evyl', me_cube_002)
ob_hairs = bpy.data.objects.new('Hairs', me_cube_003)
ob_eyes = bpy.data.objects.new('Eyes', me_cube_004)
ob_armature_001 = bpy.data.objects.new('Armature.001', arm_armature_002)

# ---- transforms, parenting, visibility, modifiers, constraints
ob_dr_evyl.parent = ob_armature_001
ob_dr_evyl.matrix_parent_inverse = Matrix(((1.0, -0.0, 0.0, -0.0), (-0.0, 1.0, -0.0, 0.0), (0.0, -0.0, 1.0, -0.6322), (-0.0, 0.0, -0.0, 1.0)))
ob_dr_evyl.location = (0.0, 0.0, 0.7716)
ob_dr_evyl.scale = (0.4017, 0.4017, 0.4017)
_vg = ob_dr_evyl.vertex_groups.new(name='Root')
for _i, _w in zip([0, 2, 4, 6, 9, 11, 12, 13, 14, 15, 37, 38, 40, 41, 42, 46, 47, 88, 89, 90, 91, 93, 95, 96, 113, 114, 115, 116, 119, 120, 121, 122, 125, 128, 131, 137, 140], [0.0333, 0.08596, 0.5253, 0.7241, 0.04506, 0.06605, 0.6288, 0.5986, 0.7213, 0.6382, 0.06687, 0.05672, 0.1046, 0.09523, 0.00516, 0.0315, 0.01288, 0.7135, 0.4729, 1.0, 0.207, 0.04466, 0.6666, 0.6143, 0.1768, 0.06698, 0.1322, 0.09158, 0.05526, 0.1307, 0.5521, 0.3881, 4.266e-05, 0.001019, 0.0702, 0.04357, 0.1748]): _vg.add([_i], _w, 'REPLACE')
_vg = ob_dr_evyl.vertex_groups.new(name='Spine1')
for _i, _w in zip([4, 6, 8, 9, 10, 11, 12, 13, 14, 15, 48, 49, 87, 88, 89, 91, 93, 94, 95, 96, 113, 114, 115, 116, 119, 120, 121, 122, 124, 125, 127, 128, 129, 130, 131, 134, 137, 138, 140], [0.07381, 0.07298, 0.08782, 0.848, 0.09286, 0.7325, 0.02707, 0.02429, 0.04891, 0.04528, 1.0, 0.02571, 0.03476, 0.1123, 0.1378, 0.03106, 0.4751, 0.05606, 0.03607, 0.03281, 0.08123, 0.09007, 0.05163, 0.04119, 0.07365, 0.03392, 0.08689, 0.06472, 0.07529, 0.6182, 0.05547, 0.5524, 0.02903, 0.08168, 0.7391, 0.02107, 0.4641, 0.0514, 0.04868]): _vg.add([_i], _w, 'REPLACE')
_vg = ob_dr_evyl.vertex_groups.new(name='Spine2')
for _i, _w in zip([1, 5, 7, 8, 9, 10, 11, 49, 50, 54, 56, 86, 87, 92, 93, 94, 97, 98, 99, 112, 118, 124, 127, 129, 130, 131, 132, 133, 134, 135, 136, 137, 138, 139], [0.06022, 0.09213, 0.3978, 0.7387, 0.03503, 0.382, 0.03379, 0.2527, 0.5988, 0.02808, 0.02671, 0.6937, 0.2643, 0.1462, 0.02526, 0.1399, 0.01951, 0.06022, 0.0003604, 0.1819, 0.04551, 0.01741, 0.01135, 0.2551, 0.4044, 0.01734, 0.05294, 0.02877, 0.2364, 0.1579, 0.1162, 0.01372, 0.1142, 0.1571]): _vg.add([_i], _w, 'REPLACE')
_vg = ob_dr_evyl.vertex_groups.new(name='Head')
for _i, _w in zip([1, 3, 5, 7, 49, 50, 51, 52, 53, 54, 55, 56, 57, 58, 59, 60, 61, 62, 63, 64, 65, 66, 67, 68, 69, 70, 71, 72, 73, 74, 75, 76, 77, 78, 79, 80, 81, 82, 83, 84, 85, 92, 97, 98, 99, 100, 101, 102, 103, 104, 105, 106, 107, 108, 109, 110, 111, 132, 133, 134, 135, 136], [0.07885, 0.1888, 0.1782, 0.296, 0.005272, 0.04357, 0.8831, 0.9097, 0.8444, 0.8816, 0.9275, 0.8911, 0.9593, 0.9429, 0.982, 0.9967, 0.9955, 0.9896, 0.9871, 0.995, 0.9891, 0.9592, 0.997, 0.9866, 0.9727, 0.9946, 0.9948, 0.9902, 0.9893, 0.9945, 0.9972, 0.9951, 0.9909, 0.9907, 0.9896, 0.9947, 0.995, 0.9967, 0.9959, 0.9981, 0.9983, 0.03401, 0.2932, 0.134, 0.8449, 0.9093, 0.9184, 0.9554, 0.9967, 0.9984, 0.9683, 0.9924, 0.9846, 0.9969, 0.9939, 0.9928, 0.9936, 0.09158, 0.09738, 0.009146, 0.1026, 0.03067]): _vg.add([_i], _w, 'REPLACE')
_vg = ob_dr_evyl.vertex_groups.new(name='Shoulder.L')
for _i, _w in zip([1, 3, 5, 7, 8, 10, 11, 49, 50, 51, 52, 53, 54, 55, 56, 57, 58, 66, 86, 87, 92, 93, 94, 97, 98, 99, 100, 101, 102, 112, 117, 118, 124, 125, 127, 128, 129, 130, 131, 132, 133, 134, 135, 136, 137, 138, 139, 151, 152, 153, 154, 156, 158, 159, 160, 161, 162], [0.8425, 0.734, 0.6405, 0.2897, 0.09749, 0.2531, 0.05163, 0.5408, 0.3006, 0.09972, 0.06268, 0.1327, 0.07344, 0.05613, 0.06638, 0.01804, 0.03714, 0.001251, 0.2264, 0.5235, 0.7238, 0.1044, 0.4594, 0.503, 0.7883, 0.1246, 0.07007, 0.0587, 0.02268, 0.6804, 0.8613, 0.8005, 0.721, 0.1313, 0.6874, 0.1378, 0.5376, 0.2644, 0.04831, 0.7868, 0.8039, 0.5623, 0.5806, 0.7511, 0.1172, 0.491, 0.7035, 0.05047, 0.04416, 0.0921, 0.09377, 0.05489, 0.05537, 0.1111, 0.1528, 0.09734, 0.1452]): _vg.add([_i], _w, 'REPLACE')
_vg = ob_dr_evyl.vertex_groups.new(name='UpperArm.L')
for _i, _w in zip([8, 10, 11, 49, 50, 86, 87, 92, 93, 94, 112, 117, 118, 123, 124, 127, 128, 129, 130, 134, 136, 137, 138, 139, 142, 143, 144, 145, 146, 151, 152, 153, 154, 155, 156, 157, 158, 159, 160, 161, 162], [0.05801, 0.2359, 0.004919, 0.1091, 0.008144, 0.009044, 0.1202, 0.06172, 0.0514, 0.3056, 0.08362, 0.07809, 0.09861, 0.0533, 0.1143, 0.1627, 0.03044, 0.1163, 0.2149, 0.1048, 0.06494, 0.05165, 0.3043, 0.08334, 0.04673, 0.04263, 0.1269, 0.06327, 0.1354, 0.5997, 0.4541, 0.5176, 0.495, 0.2649, 0.3148, 0.2089, 0.2976, 0.6511, 0.5964, 0.745, 0.6217]): _vg.add([_i], _w, 'REPLACE')
_vg = ob_dr_evyl.vertex_groups.new(name='LowerArm.L')
for _i, _w in zip([118, 123, 124, 126, 127, 141, 142, 143, 144, 145, 146, 147, 148, 149, 150, 151, 152, 153, 154, 155, 156, 157, 158, 159, 160, 161, 162], [0.009939, 0.9367, 0.01143, 0.975, 0.02508, 0.9829, 0.9417, 0.9474, 0.8463, 0.93, 0.8389, 0.9965, 0.9901, 0.9942, 0.9863, 0.3459, 0.4905, 0.3812, 0.3961, 0.7095, 0.6247, 0.7648, 0.6383, 0.2179, 0.2257, 0.1506, 0.2193]): _vg.add([_i], _w, 'REPLACE')
_vg = ob_dr_evyl.vertex_groups.new(name='Shoulder.R')
for _i, _w in zip([3, 5, 97, 132, 133, 135], [0.03668, 0.08429, 0.1624, 0.05669, 0.03274, 0.1512]): _vg.add([_i], _w, 'REPLACE')
_vg = ob_dr_evyl.vertex_groups.new(name='UpperArm.R')
_vg = ob_dr_evyl.vertex_groups.new(name='LowerArm.R')
_vg = ob_dr_evyl.vertex_groups.new(name='UpperLeg.L')
for _i, _w in zip([0, 2, 4, 6, 9, 11, 12, 13, 14, 15, 16, 17, 18, 19, 20, 21, 22, 23, 36, 37, 38, 39, 40, 41, 42, 43, 44, 45, 46, 47, 88, 89, 91, 93, 95, 96, 113, 114, 115, 116, 119, 120, 121, 122, 125, 128, 131, 137, 140], [0.8767, 0.8519, 0.362, 0.1665, 0.02187, 0.075, 0.2758, 0.3081, 0.1815, 0.2628, 0.01741, 0.03794, 0.01614, 0.03052, 0.08729, 0.102, 0.08297, 0.09444, 0.4038, 0.3516, 0.3495, 0.3964, 0.53, 0.5718, 0.6293, 0.6723, 0.2487, 0.2184, 0.2256, 0.2016, 0.1469, 0.3506, 0.7062, 0.2767, 0.238, 0.2904, 0.6928, 0.8123, 0.7745, 0.8156, 0.8359, 0.7788, 0.3283, 0.5067, 0.1811, 0.2182, 0.07921, 0.2794, 0.7355]): _vg.add([_i], _w, 'REPLACE')
_vg = ob_dr_evyl.vertex_groups.new(name='LowerLeg.L')
for _i, _w in zip([0, 2, 4, 6, 12, 13, 14, 15, 16, 17, 18, 19, 20, 21, 22, 23, 24, 25, 26, 27, 28, 29, 30, 31, 36, 37, 38, 39, 40, 41, 42, 43, 44, 45, 46, 47, 91, 95, 96, 115, 116, 120, 122], [0.04858, 0.04079, 0.001599, 0.004323, 0.04647, 0.04588, 0.02951, 0.03375, 0.5621, 0.6617, 0.554, 0.6736, 0.6126, 0.6721, 0.6063, 0.6771, 0.07989, 0.5175, 0.08671, 0.5204, 0.02643, 0.4652, 0.03346, 0.4639, 0.5505, 0.5527, 0.5654, 0.5679, 0.3429, 0.3127, 0.3258, 0.2977, 0.6994, 0.7343, 0.6949, 0.7253, 0.01519, 0.03829, 0.04045, 0.004289, 0.01254, 0.01789, 0.004275]): _vg.add([_i], _w, 'REPLACE')
_vg = ob_dr_evyl.vertex_groups.new(name='Foot.L')
for _i, _w in zip([16, 17, 18, 19, 20, 21, 22, 23, 24, 25, 26, 27, 28, 29, 30, 31, 32, 33, 34, 35, 44, 45, 46, 47], [0.4018, 0.2905, 0.4082, 0.2799, 0.2948, 0.2178, 0.2985, 0.2125, 0.9155, 0.4704, 0.908, 0.4675, 0.9607, 0.5312, 0.957, 0.5324, 0.9939, 0.9941, 0.9971, 0.9969, 0.02327, 0.02763, 0.02153, 0.02871]): _vg.add([_i], _w, 'REPLACE')
_vg = ob_dr_evyl.vertex_groups.new(name='UpperLeg.R')
_vg = ob_dr_evyl.vertex_groups.new(name='LowerLeg.R')
_vg = ob_dr_evyl.vertex_groups.new(name='Foot.R')
_m = ob_dr_evyl.modifiers.new('Mirror', 'MIRROR')
_m.use_clip = True
_m = ob_dr_evyl.modifiers.new('Armature', 'ARMATURE')
_m = ob_dr_evyl.modifiers.new('Armature.001', 'ARMATURE')
_m.object = ob_armature_001
ob_hairs.parent = ob_armature_001
ob_hairs.matrix_parent_inverse = Matrix(((1.0, -0.0, 0.0, -0.0), (-0.0, 1.0, -0.0, 0.0), (0.0, -0.0, 1.0, -0.6322), (-0.0, 0.0, -0.0, 1.0)))
ob_hairs.location = (0.0, 0.0, 0.7716)
ob_hairs.scale = (0.4017, 0.4017, 0.4017)
_vg = ob_hairs.vertex_groups.new(name='Root')
_vg = ob_hairs.vertex_groups.new(name='Spine1')
_vg = ob_hairs.vertex_groups.new(name='Spine2')
_vg = ob_hairs.vertex_groups.new(name='Head')
for _i, _w in zip([0, 1, 2, 3, 4, 5, 6, 7, 8, 9, 10, 11, 12, 13, 14, 15], [1.0, 1.0, 1.0, 1.0, 1.0, 1.0, 1.0, 1.0, 1.0, 1.0, 1.0, 1.0, 1.0, 1.0, 1.0, 1.0]): _vg.add([_i], _w, 'REPLACE')
_vg = ob_hairs.vertex_groups.new(name='Shoulder.L')
_vg = ob_hairs.vertex_groups.new(name='UpperArm.L')
_vg = ob_hairs.vertex_groups.new(name='LowerArm.L')
_vg = ob_hairs.vertex_groups.new(name='Shoulder.R')
_vg = ob_hairs.vertex_groups.new(name='UpperArm.R')
_vg = ob_hairs.vertex_groups.new(name='LowerArm.R')
_vg = ob_hairs.vertex_groups.new(name='UpperLeg.L')
_vg = ob_hairs.vertex_groups.new(name='LowerLeg.L')
_vg = ob_hairs.vertex_groups.new(name='Foot.L')
_vg = ob_hairs.vertex_groups.new(name='UpperLeg.R')
_vg = ob_hairs.vertex_groups.new(name='LowerLeg.R')
_vg = ob_hairs.vertex_groups.new(name='Foot.R')
_m = ob_hairs.modifiers.new('Mirror', 'MIRROR')
_m.use_axis = (False, False, False)
_m.use_clip = True
_m = ob_hairs.modifiers.new('Armature', 'ARMATURE')
_m = ob_hairs.modifiers.new('Armature.001', 'ARMATURE')
_m.object = ob_armature_001
ob_eyes.parent = ob_armature_001
ob_eyes.matrix_parent_inverse = Matrix(((1.0, -0.0, 0.0, -0.0), (-0.0, 1.0, -0.0, 0.0), (0.0, -0.0, 1.0, -0.6322), (-0.0, 0.0, -0.0, 1.0)))
ob_eyes.location = (0.0, 0.0, 0.7716)
ob_eyes.scale = (0.4017, 0.4017, 0.4017)
_vg = ob_eyes.vertex_groups.new(name='Root')
_vg = ob_eyes.vertex_groups.new(name='Spine1')
_vg = ob_eyes.vertex_groups.new(name='Spine2')
_vg = ob_eyes.vertex_groups.new(name='Head')
_vg.add([0, 1, 2, 3, 4, 5, 6, 7, 8, 9, 10, 11, 12, 13, 14, 15, 16, 17, 18, 19], 1.0, 'REPLACE')
_vg = ob_eyes.vertex_groups.new(name='Shoulder.L')
_vg = ob_eyes.vertex_groups.new(name='UpperArm.L')
_vg = ob_eyes.vertex_groups.new(name='LowerArm.L')
_vg = ob_eyes.vertex_groups.new(name='Shoulder.R')
_vg = ob_eyes.vertex_groups.new(name='UpperArm.R')
_vg = ob_eyes.vertex_groups.new(name='LowerArm.R')
_vg = ob_eyes.vertex_groups.new(name='UpperLeg.L')
_vg = ob_eyes.vertex_groups.new(name='LowerLeg.L')
_vg = ob_eyes.vertex_groups.new(name='Foot.L')
_vg = ob_eyes.vertex_groups.new(name='UpperLeg.R')
_vg = ob_eyes.vertex_groups.new(name='LowerLeg.R')
_vg = ob_eyes.vertex_groups.new(name='Foot.R')
_m = ob_eyes.modifiers.new('Mirror', 'MIRROR')
_m.use_axis = (False, False, False)
_m = ob_eyes.modifiers.new('Armature', 'ARMATURE')
_m = ob_eyes.modifiers.new('Armature.001', 'ARMATURE')
_m.object = ob_armature_001
ob_armature_001.location = (0.0, 0.0, 0.6322)
ob_armature_001.show_in_front = True

# ---- collection membership
col_collection_2.objects.link(ob_dr_evyl)
col_collection_2.objects.link(ob_hairs)
col_collection_2.objects.link(ob_eyes)
col_collection_2.objects.link(ob_armature_001)

# ---- scene / render settings (as saved in the file)
scene.frame_start = 1; scene.frame_end = 250; scene.frame_set(1)
scene.render.engine = 'BLENDER_EEVEE_NEXT'
bpy.context.view_layer.update()

# ---- added for rendering (the .blend has no active camera and no usable light): camera, sun
cam_auto = bpy.data.cameras.new('AutoCamera')
cam_auto.lens = 50.0
cam_auto.sensor_width = 36.0
cam_auto.clip_end = 1000.0
ob_auto_camera = bpy.data.objects.new('AutoCamera', cam_auto)
scene.collection.objects.link(ob_auto_camera)
ob_auto_camera.location = (2.71273, -3.28214, 3.29562)
ob_auto_camera.rotation_euler = (1.09748, -7.21219e-08, 0.694738)
scene.camera = ob_auto_camera
light_auto_sun = bpy.data.lights.new('AutoSun', 'SUN')
light_auto_sun.energy = 3.0
light_auto_sun.angle = 0.0523599
ob_auto_sun = bpy.data.objects.new('AutoSun', light_auto_sun)
scene.collection.objects.link(ob_auto_sun)
ob_auto_sun.rotation_euler = (0.872665, 0.174533, 0.523599)
bpy.context.view_layer.update()
